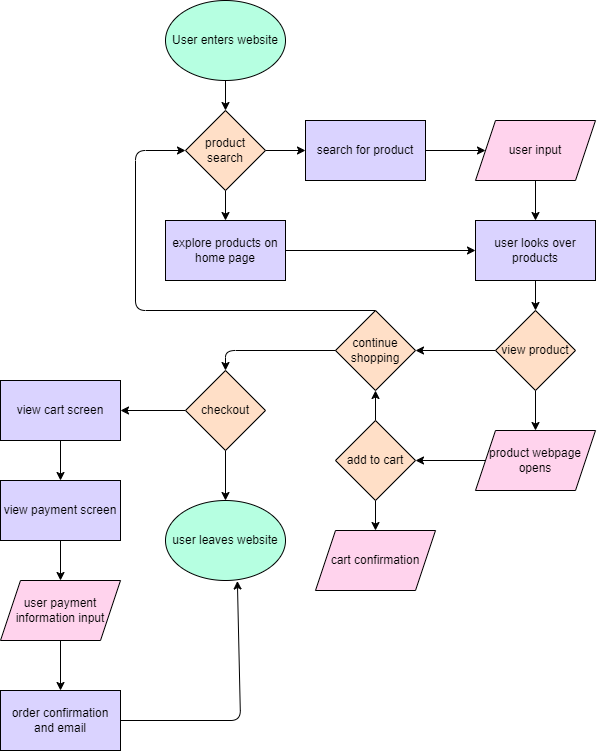

The diagram above was exported from draw.io. Its source (the exported page's mxGraphModel, read from the mxfile embedded in the PNG):
<mxGraphModel dx="566" dy="852" grid="1" gridSize="10" guides="1" tooltips="1" connect="1" arrows="1" fold="1" page="1" pageScale="1" pageWidth="850" pageHeight="1100" math="0" shadow="0">
  <root>
    <mxCell id="0" />
    <mxCell id="1" parent="0" />
    <mxCell id="5" value="" style="edgeStyle=none;html=1;" edge="1" parent="1" source="2" target="3">
      <mxGeometry relative="1" as="geometry" />
    </mxCell>
    <mxCell id="2" value="User enters website" style="ellipse;whiteSpace=wrap;html=1;fillColor=#B6FFE1;" vertex="1" parent="1">
      <mxGeometry x="293" y="175" width="120" height="80" as="geometry" />
    </mxCell>
    <mxCell id="7" value="" style="edgeStyle=none;html=1;" edge="1" parent="1" source="3" target="6">
      <mxGeometry relative="1" as="geometry" />
    </mxCell>
    <mxCell id="9" value="" style="edgeStyle=none;html=1;" edge="1" parent="1" source="3" target="8">
      <mxGeometry relative="1" as="geometry" />
    </mxCell>
    <mxCell id="3" value="product search" style="rhombus;whiteSpace=wrap;html=1;fillColor=#FFDFC7;" vertex="1" parent="1">
      <mxGeometry x="313" y="285" width="80" height="80" as="geometry" />
    </mxCell>
    <mxCell id="11" value="" style="edgeStyle=none;html=1;" edge="1" parent="1" source="6" target="10">
      <mxGeometry relative="1" as="geometry" />
    </mxCell>
    <mxCell id="6" value="search for product" style="rounded=0;whiteSpace=wrap;html=1;strokeColor=#000000;fillColor=#DAD3FF;" vertex="1" parent="1">
      <mxGeometry x="433" y="295" width="120" height="60" as="geometry" />
    </mxCell>
    <mxCell id="14" style="edgeStyle=none;html=1;entryX=0;entryY=0.5;entryDx=0;entryDy=0;" edge="1" parent="1" source="8" target="12">
      <mxGeometry relative="1" as="geometry" />
    </mxCell>
    <mxCell id="8" value="explore products on home page" style="rounded=0;whiteSpace=wrap;html=1;fillColor=#DAD3FF;" vertex="1" parent="1">
      <mxGeometry x="293" y="395" width="120" height="60" as="geometry" />
    </mxCell>
    <mxCell id="13" value="" style="edgeStyle=none;html=1;" edge="1" parent="1" source="10" target="12">
      <mxGeometry relative="1" as="geometry" />
    </mxCell>
    <mxCell id="10" value="user input" style="shape=parallelogram;perimeter=parallelogramPerimeter;whiteSpace=wrap;html=1;fixedSize=1;fillColor=#FFD3ED;" vertex="1" parent="1">
      <mxGeometry x="603" y="295" width="120" height="60" as="geometry" />
    </mxCell>
    <mxCell id="28" value="" style="edgeStyle=none;html=1;" edge="1" parent="1" source="12" target="27">
      <mxGeometry relative="1" as="geometry" />
    </mxCell>
    <mxCell id="12" value="user looks over products" style="rounded=0;whiteSpace=wrap;html=1;fillColor=#DAD3FF;" vertex="1" parent="1">
      <mxGeometry x="603" y="395" width="120" height="60" as="geometry" />
    </mxCell>
    <mxCell id="20" value="" style="edgeStyle=none;html=1;" edge="1" parent="1" source="17" target="19">
      <mxGeometry relative="1" as="geometry" />
    </mxCell>
    <mxCell id="23" value="" style="edgeStyle=none;html=1;" edge="1" parent="1" source="17" target="22">
      <mxGeometry relative="1" as="geometry" />
    </mxCell>
    <mxCell id="17" value="add to cart" style="rhombus;whiteSpace=wrap;html=1;fillColor=#FFDFC7;" vertex="1" parent="1">
      <mxGeometry x="463" y="595" width="80" height="80" as="geometry" />
    </mxCell>
    <mxCell id="19" value="cart confirmation" style="shape=parallelogram;perimeter=parallelogramPerimeter;whiteSpace=wrap;html=1;fixedSize=1;fillColor=#FFD3ED;" vertex="1" parent="1">
      <mxGeometry x="443" y="705" width="120" height="60" as="geometry" />
    </mxCell>
    <mxCell id="31" style="edgeStyle=none;html=1;entryX=0;entryY=0.5;entryDx=0;entryDy=0;exitX=0.5;exitY=0;exitDx=0;exitDy=0;" edge="1" parent="1" source="22" target="3">
      <mxGeometry relative="1" as="geometry">
        <Array as="points">
          <mxPoint x="263" y="485" />
          <mxPoint x="263" y="325" />
        </Array>
      </mxGeometry>
    </mxCell>
    <mxCell id="22" value="continue shopping" style="rhombus;whiteSpace=wrap;html=1;fillColor=#FFDFC7;" vertex="1" parent="1">
      <mxGeometry x="463" y="485" width="80" height="80" as="geometry" />
    </mxCell>
    <mxCell id="25" value="" style="edgeStyle=none;html=1;" edge="1" parent="1" source="24" target="17">
      <mxGeometry relative="1" as="geometry" />
    </mxCell>
    <mxCell id="24" value="product webpage opens" style="shape=parallelogram;perimeter=parallelogramPerimeter;whiteSpace=wrap;html=1;fixedSize=1;fillColor=#FFD3ED;" vertex="1" parent="1">
      <mxGeometry x="603" y="605" width="120" height="60" as="geometry" />
    </mxCell>
    <mxCell id="29" value="" style="edgeStyle=none;html=1;" edge="1" parent="1" source="27" target="24">
      <mxGeometry relative="1" as="geometry" />
    </mxCell>
    <mxCell id="30" value="" style="edgeStyle=none;html=1;" edge="1" parent="1" source="27" target="22">
      <mxGeometry relative="1" as="geometry" />
    </mxCell>
    <mxCell id="27" value="view product" style="rhombus;whiteSpace=wrap;html=1;fillColor=#FFDFC7;" vertex="1" parent="1">
      <mxGeometry x="623" y="485" width="80" height="80" as="geometry" />
    </mxCell>
    <mxCell id="33" value="" style="edgeStyle=none;html=1;entryX=0.5;entryY=0;entryDx=0;entryDy=0;" edge="1" parent="1" target="32">
      <mxGeometry relative="1" as="geometry">
        <mxPoint x="463" y="525" as="sourcePoint" />
        <Array as="points">
          <mxPoint x="353" y="525" />
        </Array>
      </mxGeometry>
    </mxCell>
    <mxCell id="35" value="" style="edgeStyle=none;html=1;" edge="1" parent="1" source="32" target="34">
      <mxGeometry relative="1" as="geometry" />
    </mxCell>
    <mxCell id="38" value="" style="edgeStyle=none;html=1;" edge="1" parent="1" source="32">
      <mxGeometry relative="1" as="geometry">
        <mxPoint x="248" y="585" as="targetPoint" />
      </mxGeometry>
    </mxCell>
    <mxCell id="32" value="checkout" style="rhombus;whiteSpace=wrap;html=1;fillColor=#FFDFC7;" vertex="1" parent="1">
      <mxGeometry x="313" y="545" width="80" height="80" as="geometry" />
    </mxCell>
    <mxCell id="34" value="user leaves website" style="ellipse;whiteSpace=wrap;html=1;fillColor=#B6FFE1;" vertex="1" parent="1">
      <mxGeometry x="293" y="675" width="120" height="80" as="geometry" />
    </mxCell>
    <mxCell id="41" value="" style="edgeStyle=none;html=1;" edge="1" parent="1" source="39" target="40">
      <mxGeometry relative="1" as="geometry" />
    </mxCell>
    <mxCell id="39" value="view cart screen" style="rounded=0;whiteSpace=wrap;html=1;fillColor=#DAD3FF;" vertex="1" parent="1">
      <mxGeometry x="128" y="555" width="120" height="60" as="geometry" />
    </mxCell>
    <mxCell id="43" value="" style="edgeStyle=none;html=1;" edge="1" parent="1" source="40" target="42">
      <mxGeometry relative="1" as="geometry" />
    </mxCell>
    <mxCell id="40" value="view payment screen" style="rounded=0;whiteSpace=wrap;html=1;fillColor=#DAD3FF;" vertex="1" parent="1">
      <mxGeometry x="128" y="655" width="120" height="60" as="geometry" />
    </mxCell>
    <mxCell id="45" value="" style="edgeStyle=none;html=1;" edge="1" parent="1" source="42" target="44">
      <mxGeometry relative="1" as="geometry" />
    </mxCell>
    <mxCell id="42" value="user payment information input" style="shape=parallelogram;perimeter=parallelogramPerimeter;whiteSpace=wrap;html=1;fixedSize=1;fillColor=#FFD3ED;" vertex="1" parent="1">
      <mxGeometry x="128" y="755" width="120" height="60" as="geometry" />
    </mxCell>
    <mxCell id="44" value="order confirmation and email" style="rounded=0;whiteSpace=wrap;html=1;fillColor=#DAD3FF;" vertex="1" parent="1">
      <mxGeometry x="128" y="865" width="120" height="60" as="geometry" />
    </mxCell>
    <mxCell id="46" style="edgeStyle=none;html=1;entryX=0.599;entryY=1.006;entryDx=0;entryDy=0;entryPerimeter=0;" edge="1" parent="1" source="44" target="34">
      <mxGeometry relative="1" as="geometry">
        <Array as="points">
          <mxPoint x="368" y="895" />
        </Array>
      </mxGeometry>
    </mxCell>
  </root>
</mxGraphModel>